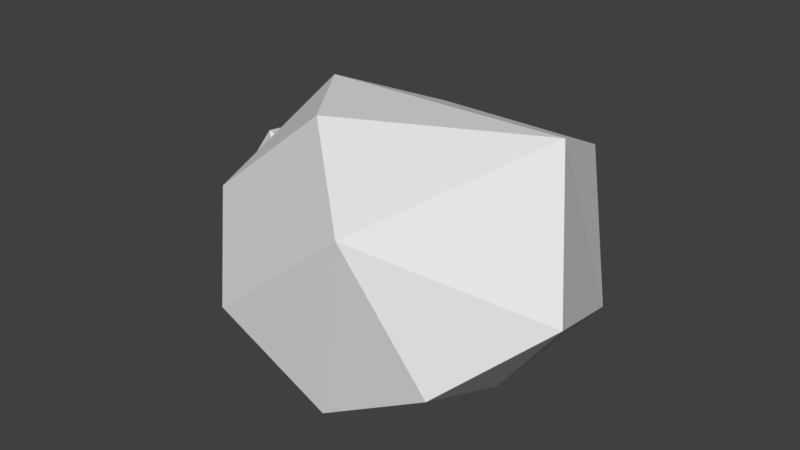 # Source: Rock2.blend  (saved by Blender 2.78.0; exported with 4.5.12 LTS)
import bpy
from mathutils import Matrix  # noqa: F401  (used for matrix-valued properties, if any)

bpy.ops.wm.read_factory_settings(use_empty=True)
scene = bpy.context.scene
scene.name = 'Scene'

# ---- collections
col_collection_1 = bpy.data.collections.new('Collection 1'); scene.collection.children.link(col_collection_1)

# ---- world
world_world = bpy.data.worlds.new('World'); scene.world = world_world
world_world.color = (0.05088, 0.05088, 0.05088)
world_world.use_sun_shadow = False
world_world.sun_shadow_jitter_overblur = 0.0
world_world.cycles.sampling_method = 'MANUAL'

# ---- meshes
me_cube_001 = bpy.data.meshes.new('Cube.001')
me_cube_001.from_pydata([(-1.873, -0.4658, -0.9786), (-2.159, 1.058, -0.7136), (-1.88, 0.9328, 0.3038), (-2.395, -0.0341, -0.4681), (-1.637, -0.09535, 0.5424), (-0.2009, 0.5081, -0.879), (-1.672, 1.701, -0.219), (-0.8754, -0.582, -0.5089), (-0.5306, 1.101, 0.2257), (-0.8317, 1.274, -0.6768), (-0.4665, -0.04857, 0.06734), (-1.455, 0.2891, -1.279), (-0.01609, -1.217, -1.044), (-0.6825, 1.473, -0.6395), (-1.61, -0.6859, 0.2369), (0.3905, -1.447, 0.697), (0.6849, 0.1311, -1.206), (0.7225, 1.36, 0.577), (-1.069, 0.1385, 1.115), (-1.457, 0.6097, -0.452), (1.121, 1.013, -0.6769), (-0.4117, -0.7617, 1.19), (-0.9132, -1.38, -0.3558), (1.68, -0.5892, 0.09325), (0.9894, -1.208, -0.474), (1.06, 0.3054, 1.058), (-0.7412, 1.217, 0.65)], [], [(3, 4, 2), (8, 10, 5), (5, 10, 7), (3, 2, 1), (11, 0, 1), (9, 11, 1), (3, 1, 0), (8, 5, 9), (2, 4, 10), (6, 8, 9), (19, 12, 22), (18, 21, 25), (26, 18, 17), (16, 12, 19), (20, 16, 13), (15, 24, 23), (24, 15, 12), (23, 24, 16), (14, 19, 22), (13, 16, 19), (21, 15, 25), (15, 14, 22), (15, 21, 14), (11, 7, 0), (7, 3, 0), (9, 5, 11), (1, 2, 6), (7, 4, 3), (11, 5, 7), (8, 6, 2), (8, 2, 10), (1, 6, 9), (10, 4, 7), (25, 23, 20), (13, 17, 20), (19, 18, 26), (14, 18, 19), (26, 17, 13), (25, 15, 23), (12, 15, 22), (20, 23, 16), (17, 25, 20), (13, 19, 26), (21, 18, 14), (17, 18, 25), (12, 16, 24)])
me_cube_001.use_remesh_preserve_volume = False
me_cube_001.use_remesh_preserve_attributes = False
me_cube_001.use_mirror_vertex_groups = False
me_cube_001.update()

# ---- objects
ob_cube = bpy.data.objects.new('Cube', me_cube_001)

# ---- transforms, parenting, visibility, modifiers, constraints
ob_cube.location = (0.0, 0.0, 0.0)
ob_cube.lineart.crease_threshold = 0.0

# ---- collection membership
col_collection_1.objects.link(ob_cube)

# ---- scene / render settings (as saved in the file)
scene.frame_start = 1; scene.frame_end = 250; scene.frame_set(1)
scene.render.engine = 'BLENDER_EEVEE_NEXT'
scene.render.resolution_percentage = 50
scene.render.dither_intensity = 0.0
scene.cycles.use_denoising = False
scene.cycles.samples = 128
scene.cycles.sampling_pattern = 'TABULATED_SOBOL'
scene.cycles.light_sampling_threshold = 0.0
scene.cycles.use_adaptive_sampling = False
scene.cycles.use_light_tree = False
scene.cycles.blur_glossy = 0.0
scene.cycles.sample_clamp_indirect = 0.0
scene.view_settings.view_transform = 'Standard'
bpy.context.view_layer.update()

# ---- added for rendering (the .blend has no active camera and no usable light): camera, sun
cam_auto = bpy.data.cameras.new('AutoCamera')
cam_auto.lens = 50.0
cam_auto.sensor_width = 36.0
cam_auto.clip_end = 1000.0
ob_auto_camera = bpy.data.objects.new('AutoCamera', cam_auto)
scene.collection.objects.link(ob_auto_camera)
ob_auto_camera.location = (4.92686, -6.21441, 4.18285)
ob_auto_camera.rotation_euler = (1.09748, -7.21219e-08, 0.694738)
scene.camera = ob_auto_camera
light_auto_sun = bpy.data.lights.new('AutoSun', 'SUN')
light_auto_sun.energy = 3.0
light_auto_sun.angle = 0.0523599
ob_auto_sun = bpy.data.objects.new('AutoSun', light_auto_sun)
scene.collection.objects.link(ob_auto_sun)
ob_auto_sun.rotation_euler = (0.872665, 0.174533, 0.523599)
bpy.context.view_layer.update()
